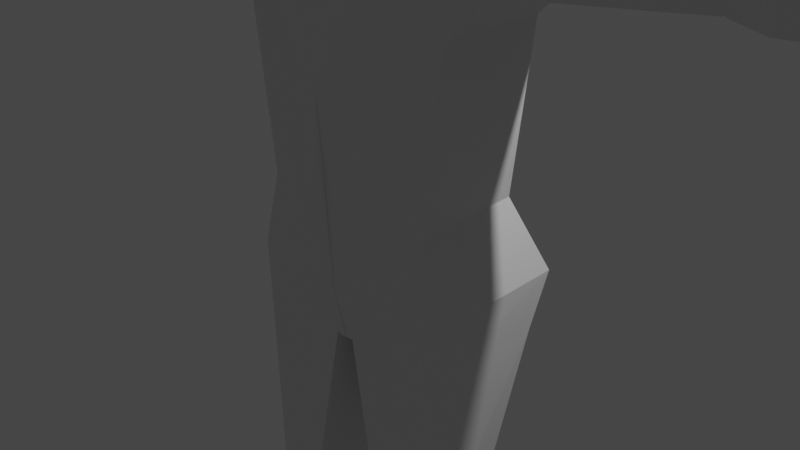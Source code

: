# Source: BasicHuman_Rig_.blend  (saved by Blender 2.83.19; exported with 4.5.12 LTS)
import bpy
from mathutils import Matrix  # noqa: F401  (used for matrix-valued properties, if any)

bpy.ops.wm.read_factory_settings(use_empty=True)
scene = bpy.context.scene
scene.name = 'Scene'

# ---- collections
col_collection = bpy.data.collections.new('Collection'); scene.collection.children.link(col_collection)

# ---- materials (node trees are filled in below, after node groups)
mat_material = bpy.data.materials.new('Material')
mat_material.alpha_threshold = 0.0
mat_material.use_transparent_shadow = False
mat_material.line_color = (0.0, 0.0, 0.0, 1.0)

# ---- material node trees
mat_material.use_nodes = True; mat_material.node_tree.nodes.clear()
_N = mat_material.node_tree.nodes; _L = mat_material.node_tree.links
n0 = _N.new('ShaderNodeOutputMaterial'); n0.name = 'Material Output'; n0.location = (300, 300)
n1 = _N.new('ShaderNodeBsdfPrincipled'); n1.name = 'Principled BSDF'; n1.location = (10, 300)
n1.distribution = 'GGX'
n1.subsurface_method = 'BURLEY'
n1.inputs[2].default_value = 0.4
n1.inputs[3].default_value = 1.45
n1.inputs[27].default_value = (0.0, 0.0, 0.0, 1.0)
n1.inputs[28].default_value = 1.0
_L.new(n1.outputs[0], n0.inputs[0])
n0.is_active_output = True

# ---- world
world_world = bpy.data.worlds.new('World'); scene.world = world_world
world_world.use_nodes = True; world_world.node_tree.nodes.clear()
_N = world_world.node_tree.nodes; _L = world_world.node_tree.links
n0 = _N.new('ShaderNodeOutputWorld'); n0.name = 'World Output'; n0.location = (300, 300)
n1 = _N.new('ShaderNodeBackground'); n1.name = 'Background'; n1.location = (10, 300)
n1.inputs[0].default_value = (0.05088, 0.05088, 0.05088, 1.0)
_L.new(n1.outputs[0], n0.inputs[0])
n0.is_active_output = True
world_world.color = (0.05088, 0.05088, 0.05088)
world_world.use_sun_shadow = False
world_world.sun_shadow_jitter_overblur = 0.0

# ---- cameras
cam_camera = bpy.data.cameras.new('Camera')
cam_camera.clip_end = 100.0
cam_camera.ortho_scale = 7.314

# ---- lights
light_light = bpy.data.lights.new('Light', 'POINT')
light_light.transmission_factor = 0.0
light_light.energy = 1000.0
light_light.shadow_soft_size = 0.1
light_light.shadow_maximum_resolution = 0.006
light_light.use_absolute_resolution = True

# ---- meshes
me_cube = bpy.data.meshes.new('Cube')
me_cube.from_pydata([(0.5299, 0.5962, 0.7503), (0.455, 0.59, -0.8022), (0.5708, -0.7496, 0.7777), (0.5345, -0.7547, -1.053), (-0.02087, 0.6555, -1.186), (-0.007553, -0.9981, 0.8414), (-0.007903, -1.11, -1.334), (0.0007274, 0.7589, 0.9395), (0.7484, 0.6967, 0.1911), (0.7201, 0.7062, -0.06871), (0.7976, -0.7732, 0.1911), (0.7693, -0.7638, -0.06871), (0.0, 0.9002, 0.1911), (-0.01034, 0.9096, -0.3333), (0.0, -1.013, 0.1911), (-0.004477, -1.393, -0.3726), (0.7732, 0.2809, 0.8488), (0.7732, -0.2959, 0.8488), (0.5954, -0.5848, -1.142), (0.5243, 0.2801, -1.129), (-0.03514, 0.2875, -1.302), (-0.003563, -0.5972, -1.318), (0.0, 0.2809, 1.085), (0.0, -0.2959, 1.085), (0.9716, 0.2809, -0.06871), (0.9716, -0.2959, -0.06871), (1.0, 0.2714, 0.1911), (1.0, -0.3053, 0.1911), (0.6585, -0.7895, -1.745), (0.5792, 0.4706, -1.739), (0.007599, 0.6593, -1.859), (0.01722, -0.8046, -1.891), (0.9229, -1.143, -2.509), (0.8437, 0.4759, -2.485), (2.021e-05, 0.8497, -2.457), (0.009645, -1.191, -2.403), (1.692, -0.6945, -1.9), (1.613, 0.5656, -1.895), (1.732, -0.7051, -2.925), (1.653, 0.6793, -2.919), (0.6445, -0.7642, -5.233), (0.5653, 0.4959, -5.228), (-0.05579, 0.7454, -5.2), (-0.04617, -1.019, -4.806), (1.052, -0.7126, -5.261), (0.9724, 0.5475, -5.255), (0.9039, -0.7774, -3.425), (1.294, -0.7258, -3.397), (0.8247, 0.4827, -3.42), (-0.01901, 0.7322, -3.392), (1.215, 0.5343, -3.391), (-0.009386, -1.033, -4.122), (6.007, -0.1715, -2.258), (6.002, 0.392, -2.253), (6.047, -0.1821, -2.686), (6.043, 0.3813, -2.68), (3.558, -0.4287, -2.159), (3.479, 0.5234, -2.153), (3.519, 0.5127, -2.733), (3.599, -0.4394, -2.739), (3.92, -0.4567, -2.121), (3.841, 0.5875, -2.116), (3.881, 0.5768, -2.791), (3.96, -0.4674, -2.796), (6.373, -0.2993, -2.214), (6.327, 0.5091, -2.208), (6.414, -0.31, -2.641), (6.367, 0.4984, -2.636), (6.839, -0.1709, -2.133), (6.825, 0.4579, -2.178), (6.879, -0.1815, -2.56), (6.865, 0.4472, -2.605), (7.451, -0.1179, -2.299), (7.437, 0.4292, -2.293), (7.473, -0.1285, -2.473), (7.459, 0.4186, -2.468), (6.746, -0.4999, -2.625), (6.706, -0.4892, -2.197), (7.035, -0.3715, -2.484), (6.994, -0.3608, -2.228), (0.8365, -0.758, -6.091), (0.7573, 0.8816, -6.085), (-0.02301, 0.9984, -6.058), (-0.01338, -0.8964, -6.089), (1.299, -0.7064, -6.118), (1.22, 0.9332, -6.113), (0.1108, -0.7542, -6.72), (0.03156, 0.647, -6.714), (-0.04728, 0.7387, -6.687), (-0.03765, -0.7746, -6.718), (1.275, -0.7026, -6.747), (1.195, 0.6986, -6.742), (0.5648, -0.3588, -12.25), (0.4856, 0.1816, -12.24), (1.33, -0.4269, -12.22), (1.251, 0.2332, -12.21), (0.5602, -0.7773, -9.077), (1.147, -0.7257, -9.104), (1.068, 0.06705, -9.099), (0.481, 0.1067, -9.071), (0.5223, -0.9547, -9.481), (0.4431, 0.3644, -10.39), (1.214, -0.9031, -9.509), (1.135, 0.3554, -10.42), (1.449, -2.3, -13.0), (0.3796, -2.01, -12.67), (1.418, -2.078, -12.64), (1.281, 0.244, -12.96), (1.361, -0.4161, -12.96), (0.5164, 0.1924, -12.99), (0.5957, -0.348, -13.0), (0.4104, -2.232, -13.03)], [], [(21, 18, 3, 6), (27, 17, 2, 10), (12, 7, 0, 8), (10, 2, 5, 14), (17, 23, 5, 2), (3, 11, 15, 6), (11, 10, 14, 15), (4, 13, 9, 1), (13, 12, 8, 9), (18, 25, 11, 3), (25, 27, 10, 11), (9, 8, 26, 24), (24, 26, 27, 25), (1, 9, 24, 19), (19, 24, 25, 18), (0, 7, 22, 16), (16, 22, 23, 17), (8, 0, 16, 26), (26, 16, 17, 27), (4, 1, 19, 20), (21, 20, 30, 31), (28, 31, 35, 32), (19, 18, 28, 29), (18, 21, 31, 28), (20, 19, 29, 30), (49, 48, 41, 42), (31, 30, 34, 35), (30, 29, 33, 34), (47, 46, 40, 44), (61, 60, 52, 53), (33, 29, 37, 39), (28, 32, 38, 36), (29, 28, 36, 37), (43, 42, 82, 83), (40, 43, 83, 80), (50, 47, 44, 45), (46, 51, 43, 40), (48, 50, 45, 41), (51, 49, 42, 43), (35, 34, 49, 51), (33, 39, 50, 48), (32, 35, 51, 46), (39, 38, 47, 50), (38, 32, 46, 47), (34, 33, 48, 49), (54, 55, 67, 66), (62, 61, 53, 55), (63, 62, 55, 54), (60, 63, 54, 52), (36, 38, 59, 56), (38, 39, 58, 59), (39, 37, 57, 58), (37, 36, 56, 57), (56, 59, 63, 60), (59, 58, 62, 63), (58, 57, 61, 62), (57, 56, 60, 61), (70, 68, 79, 78), (52, 54, 66, 64), (53, 52, 64, 65), (55, 53, 65, 67), (68, 70, 74, 72), (65, 64, 68, 69), (67, 65, 69, 71), (66, 67, 71, 70), (73, 72, 74, 75), (69, 68, 72, 73), (71, 69, 73, 75), (70, 71, 75, 74), (77, 76, 78, 79), (64, 66, 76, 77), (68, 64, 77, 79), (66, 70, 78, 76), (80, 83, 89, 86), (81, 85, 91, 87), (44, 40, 80, 84), (45, 44, 84, 85), (42, 41, 81, 82), (41, 45, 85, 81), (88, 87, 86, 89), (102, 100, 92, 94), (83, 82, 88, 89), (84, 80, 86, 90), (85, 84, 90, 91), (82, 81, 87, 88), (92, 110, 111, 105), (103, 102, 94, 95), (100, 101, 93, 92), (101, 103, 95, 93), (87, 91, 98, 99), (86, 87, 99, 96), (91, 90, 97, 98), (90, 86, 96, 97), (99, 98, 103, 101), (96, 99, 101, 100), (98, 97, 102, 103), (97, 96, 100, 102), (106, 105, 111, 104), (92, 93, 109, 110), (110, 109, 107, 108), (95, 94, 108, 107), (108, 94, 106, 104), (93, 95, 107, 109), (94, 92, 105, 106), (110, 108, 104, 111)])
_uv = me_cube.uv_layers.new(name='UVMap')
_uv.uv.foreach_set('vector', [0.25, 0.6667, 0.375, 0.6667, 0.375, 0.75, 0.25, 0.75, 0.5417, 0.6667, 0.625, 0.6667, 0.625, 0.75, 0.5417, 0.75, 0.5417, 0.375, 0.625, 0.375, 0.625, 0.5, 0.5417, 0.5, 0.5417, 0.75, 0.625, 0.75, 0.625, 0.875, 0.5417, 0.875, 0.625, 0.6667, 0.75, 0.6667, 0.75, 0.75, 0.625, 0.75, 0.375, 0.75, 0.4583, 0.75, 0.4583, 0.875, 0.375, 0.875, 0.4583, 0.75, 0.5417, 0.75, 0.5417, 0.875, 0.4583, 0.875, 0.375, 0.375, 0.4583, 0.375, 0.4583, 0.5, 0.375, 0.5, 0.4583, 0.375, 0.5417, 0.375, 0.5417, 0.5, 0.4583, 0.5, 0.375, 0.6667, 0.4583, 0.6667, 0.4583, 0.75, 0.375, 0.75, 0.4583, 0.6667, 0.5417, 0.6667, 0.5417, 0.75, 0.4583, 0.75, 0.4583, 0.5, 0.5417, 0.5, 0.5417, 0.5833, 0.4583, 0.5833, 0.4583, 0.5833, 0.5417, 0.5833, 0.5417, 0.6667, 0.4583, 0.6667, 0.375, 0.5, 0.4583, 0.5, 0.4583, 0.5833, 0.375, 0.5833, 0.375, 0.5833, 0.4583, 0.5833, 0.4583, 0.6667, 0.375, 0.6667, 0.625, 0.5, 0.75, 0.5, 0.75, 0.5833, 0.625, 0.5833, 0.625, 0.5833, 0.75, 0.5833, 0.75, 0.6667, 0.625, 0.6667, 0.5417, 0.5, 0.625, 0.5, 0.625, 0.5833, 0.5417, 0.5833, 0.5417, 0.5833, 0.625, 0.5833, 0.625, 0.6667, 0.5417, 0.6667, 0.25, 0.5, 0.375, 0.5, 0.375, 0.5833, 0.25, 0.5833, 0.0, 0.0, 0.0, 0.0, 0.0, 0.0, 0.0, 0.0, 0.375, 0.6667, 0.25, 0.6667, 0.25, 0.6667, 0.375, 0.6667, 0.375, 0.5833, 0.375, 0.6667, 0.375, 0.6667, 0.375, 0.5833, 0.375, 0.6667, 0.25, 0.6667, 0.25, 0.6667, 0.375, 0.6667, 0.25, 0.5833, 0.375, 0.5833, 0.375, 0.5833, 0.25, 0.5833, 0.25, 0.5833, 0.375, 0.5833, 0.375, 0.5833, 0.25, 0.5833, 0.0, 0.0, 0.0, 0.0, 0.0, 0.0, 0.0, 0.0, 0.25, 0.5833, 0.375, 0.5833, 0.375, 0.5833, 0.25, 0.5833, 0.375, 0.6667, 0.375, 0.6667, 0.375, 0.6667, 0.375, 0.6667, 0.375, 0.5833, 0.375, 0.6667, 0.375, 0.6667, 0.375, 0.5833, 0.375, 0.5833, 0.375, 0.5833, 0.375, 0.5833, 0.375, 0.5833, 0.375, 0.6667, 0.375, 0.6667, 0.375, 0.6667, 0.375, 0.6667, 0.375, 0.5833, 0.375, 0.6667, 0.375, 0.6667, 0.375, 0.5833, 0.0, 0.0, 0.0, 0.0, 0.0, 0.0, 0.0, 0.0, 0.375, 0.6667, 0.25, 0.6667, 0.25, 0.6667, 0.375, 0.6667, 0.375, 0.5833, 0.375, 0.6667, 0.375, 0.6667, 0.375, 0.5833, 0.375, 0.6667, 0.25, 0.6667, 0.25, 0.6667, 0.375, 0.6667, 0.375, 0.5833, 0.375, 0.5833, 0.375, 0.5833, 0.375, 0.5833, 0.0, 0.0, 0.0, 0.0, 0.0, 0.0, 0.0, 0.0, 0.0, 0.0, 0.0, 0.0, 0.0, 0.0, 0.0, 0.0, 0.375, 0.5833, 0.375, 0.5833, 0.375, 0.5833, 0.375, 0.5833, 0.375, 0.6667, 0.25, 0.6667, 0.25, 0.6667, 0.375, 0.6667, 0.375, 0.5833, 0.375, 0.6667, 0.375, 0.6667, 0.375, 0.5833, 0.375, 0.6667, 0.375, 0.6667, 0.375, 0.6667, 0.375, 0.6667, 0.25, 0.5833, 0.375, 0.5833, 0.375, 0.5833, 0.25, 0.5833, 0.375, 0.6667, 0.375, 0.5833, 0.375, 0.5833, 0.375, 0.6667, 0.375, 0.5833, 0.375, 0.5833, 0.375, 0.5833, 0.375, 0.5833, 0.375, 0.6667, 0.375, 0.5833, 0.375, 0.5833, 0.375, 0.6667, 0.375, 0.6667, 0.375, 0.6667, 0.375, 0.6667, 0.375, 0.6667, 0.375, 0.6667, 0.375, 0.6667, 0.375, 0.6667, 0.375, 0.6667, 0.375, 0.6667, 0.375, 0.5833, 0.375, 0.5833, 0.375, 0.6667, 0.375, 0.5833, 0.375, 0.5833, 0.375, 0.5833, 0.375, 0.5833, 0.375, 0.5833, 0.375, 0.6667, 0.375, 0.6667, 0.375, 0.5833, 0.375, 0.6667, 0.375, 0.6667, 0.375, 0.6667, 0.375, 0.6667, 0.375, 0.6667, 0.375, 0.5833, 0.375, 0.5833, 0.375, 0.6667, 0.375, 0.5833, 0.375, 0.5833, 0.375, 0.5833, 0.375, 0.5833, 0.375, 0.5833, 0.375, 0.6667, 0.375, 0.6667, 0.375, 0.5833, 0.375, 0.6667, 0.375, 0.6667, 0.375, 0.6667, 0.375, 0.6667, 0.375, 0.6667, 0.375, 0.6667, 0.375, 0.6667, 0.375, 0.6667, 0.375, 0.5833, 0.375, 0.6667, 0.375, 0.6667, 0.375, 0.5833, 0.375, 0.5833, 0.375, 0.5833, 0.375, 0.5833, 0.375, 0.5833, 0.375, 0.6667, 0.375, 0.6667, 0.375, 0.6667, 0.375, 0.6667, 0.375, 0.5833, 0.375, 0.6667, 0.375, 0.6667, 0.375, 0.5833, 0.375, 0.5833, 0.375, 0.5833, 0.375, 0.5833, 0.375, 0.5833, 0.375, 0.6667, 0.375, 0.5833, 0.375, 0.5833, 0.375, 0.6667, 0.375, 0.5833, 0.375, 0.6667, 0.375, 0.6667, 0.375, 0.5833, 0.375, 0.5833, 0.375, 0.6667, 0.375, 0.6667, 0.375, 0.5833, 0.375, 0.5833, 0.375, 0.5833, 0.375, 0.5833, 0.375, 0.5833, 0.375, 0.6667, 0.375, 0.5833, 0.375, 0.5833, 0.375, 0.6667, 0.375, 0.6667, 0.375, 0.6667, 0.375, 0.6667, 0.375, 0.6667, 0.375, 0.6667, 0.375, 0.6667, 0.375, 0.6667, 0.375, 0.6667, 0.375, 0.6667, 0.375, 0.6667, 0.375, 0.6667, 0.375, 0.6667, 0.375, 0.6667, 0.375, 0.6667, 0.375, 0.6667, 0.375, 0.6667, 0.375, 0.6667, 0.25, 0.6667, 0.25, 0.6667, 0.375, 0.6667, 0.375, 0.5833, 0.375, 0.5833, 0.375, 0.5833, 0.375, 0.5833, 0.375, 0.6667, 0.375, 0.6667, 0.375, 0.6667, 0.375, 0.6667, 0.375, 0.5833, 0.375, 0.6667, 0.375, 0.6667, 0.375, 0.5833, 0.25, 0.5833, 0.375, 0.5833, 0.375, 0.5833, 0.25, 0.5833, 0.375, 0.5833, 0.375, 0.5833, 0.375, 0.5833, 0.375, 0.5833, 0.25, 0.5833, 0.375, 0.5833, 0.375, 0.6667, 0.25, 0.6667, 0.375, 0.6667, 0.375, 0.6667, 0.375, 0.6667, 0.375, 0.6667, 0.0, 0.0, 0.0, 0.0, 0.0, 0.0, 0.0, 0.0, 0.375, 0.6667, 0.375, 0.6667, 0.375, 0.6667, 0.375, 0.6667, 0.375, 0.5833, 0.375, 0.6667, 0.375, 0.6667, 0.375, 0.5833, 0.25, 0.5833, 0.375, 0.5833, 0.375, 0.5833, 0.25, 0.5833, 0.375, 0.6667, 0.375, 0.6667, 0.375, 0.6667, 0.375, 0.6667, 0.375, 0.5833, 0.375, 0.6667, 0.375, 0.6667, 0.375, 0.5833, 0.375, 0.6667, 0.375, 0.5833, 0.375, 0.5833, 0.375, 0.6667, 0.375, 0.5833, 0.375, 0.5833, 0.375, 0.5833, 0.375, 0.5833, 0.375, 0.5833, 0.375, 0.5833, 0.375, 0.5833, 0.375, 0.5833, 0.375, 0.6667, 0.375, 0.5833, 0.375, 0.5833, 0.375, 0.6667, 0.375, 0.5833, 0.375, 0.6667, 0.375, 0.6667, 0.375, 0.5833, 0.375, 0.6667, 0.375, 0.6667, 0.375, 0.6667, 0.375, 0.6667, 0.375, 0.5833, 0.375, 0.5833, 0.375, 0.5833, 0.375, 0.5833, 0.375, 0.6667, 0.375, 0.5833, 0.375, 0.5833, 0.375, 0.6667, 0.375, 0.5833, 0.375, 0.6667, 0.375, 0.6667, 0.375, 0.5833, 0.375, 0.6667, 0.375, 0.6667, 0.375, 0.6667, 0.375, 0.6667, 0.375, 0.6667, 0.375, 0.6667, 0.375, 0.6667, 0.375, 0.6667, 0.375, 0.6667, 0.375, 0.5833, 0.375, 0.5833, 0.375, 0.6667, 0.375, 0.6667, 0.375, 0.5833, 0.375, 0.5833, 0.375, 0.6667, 0.375, 0.5833, 0.375, 0.6667, 0.375, 0.6667, 0.375, 0.5833, 0.375, 0.6667, 0.375, 0.6667, 0.375, 0.6667, 0.375, 0.6667, 0.375, 0.5833, 0.375, 0.5833, 0.375, 0.5833, 0.375, 0.5833, 0.375, 0.6667, 0.375, 0.6667, 0.375, 0.6667, 0.375, 0.6667, 0.375, 0.6667, 0.375, 0.6667, 0.375, 0.6667, 0.375, 0.6667])
me_cube.materials.append(mat_material)
me_cube.use_remesh_preserve_volume = False
me_cube.use_remesh_preserve_attributes = False
me_cube.use_mirror_vertex_groups = False
me_cube.update()
arm_armature = bpy.data.armatures.new('Armature')  # bones are not reproduced

# ---- objects
ob_cube = bpy.data.objects.new('Cube', me_cube)
ob_light = bpy.data.objects.new('Light', light_light)
ob_camera = bpy.data.objects.new('Camera', cam_camera)
ob_armature = bpy.data.objects.new('Armature', arm_armature)

# ---- transforms, parenting, visibility, modifiers, constraints
ob_cube.parent = ob_armature
ob_cube.matrix_parent_inverse = Matrix(((1.0, -0.0, -0.0, -0.007662), (-0.0, 1.0, 0.0, 1.251), (-0.0, -0.0, 1.0, -0.3676), (-0.0, 0.0, -0.0, 1.0)))
ob_cube.location = (0.0, 0.0, 5.657)
ob_cube.lock_rotations_4d = False
ob_cube.empty_display_type = 'ARROWS'
ob_cube.lineart.crease_threshold = 0.0
_vg = ob_cube.vertex_groups.new(name='Waist')
for _i, _w in zip([35, 40, 41, 42, 43, 44, 45, 46, 47, 49, 51, 80, 83, 84], [0.07153, 0.7387, 0.05308, 0.07905, 0.8072, 0.6439, 0.09567, 0.1497, 0.07778, 0.04095, 0.7524, 0.1181, 0.1038, 0.09805]): _vg.add([_i], _w, 'REPLACE')
_vg = ob_cube.vertex_groups.new(name='Chest')
for _i, _w in zip([1, 4, 19, 20, 21, 28, 29, 30, 31, 32, 33, 34, 35, 42, 46, 48, 49, 50, 51], [0.005518, 0.01297, 0.06745, 0.0555, 0.02126, 0.07183, 0.4962, 0.2622, 0.1633, 0.1092, 0.09008, 0.6624, 0.5242, 0.04544, 0.01426, 0.1396, 0.777, 0.04987, 0.07789]): _vg.add([_i], _w, 'REPLACE')
_vg = ob_cube.vertex_groups.new(name='Neck')
for _i, _w in zip([1, 3, 4, 6, 12, 13, 15, 18, 19, 20, 21, 28, 29, 30, 31, 32, 34, 35, 36], [0.1012, 0.07932, 0.2566, 0.1074, 0.02812, 0.08641, 0.01522, 0.1119, 0.09423, 0.6813, 0.2109, 0.552, 0.1485, 0.5963, 0.5958, 0.1376, 0.173, 0.2029, 0.01855]): _vg.add([_i], _w, 'REPLACE')
_vg = ob_cube.vertex_groups.new(name='Head')
for _i, _w in zip([0, 1, 2, 3, 4, 5, 6, 7, 8, 9, 10, 11, 12, 13, 14, 15, 16, 17, 18, 19, 20, 21, 22, 23, 24, 25, 26, 27, 28, 29, 30, 31, 32, 35], [0.9894, 0.8587, 0.994, 0.8837, 0.6995, 0.994, 0.8588, 0.9866, 0.9816, 0.9723, 0.9858, 0.9771, 0.9516, 0.8956, 0.9843, 0.9549, 0.9928, 0.9951, 0.8293, 0.8072, 0.2434, 0.7324, 0.9956, 0.9988, 0.9714, 0.9739, 0.9824, 0.9847, 0.1647, 0.1441, 0.0675, 0.1544, 0.02949, 0.05338]): _vg.add([_i], _w, 'REPLACE')
_vg = ob_cube.vertex_groups.new(name='Shoulder.R')
for _i, _w in zip([18, 28, 29, 30, 31, 32, 33, 34, 35, 36, 37, 38, 39, 40, 41, 44, 45, 46, 47, 48, 49, 50, 51, 56, 59], [0.001419, 0.1411, 0.157, 0.05713, 0.0553, 0.663, 0.8372, 0.116, 0.1331, 0.4954, 0.5042, 0.8758, 0.8921, 0.02382, 0.05038, 0.06597, 0.06722, 0.7591, 0.8467, 0.7728, 0.1063, 0.8638, 0.1041, 0.004118, 0.02502]): _vg.add([_i], _w, 'REPLACE')
_vg = ob_cube.vertex_groups.new(name='UpperArm.R')
for _i, _w in zip([28, 29, 33, 36, 37, 38, 39, 56, 57, 58, 59, 60, 61, 62, 63], [0.06352, 0.05171, 0.0099, 0.4442, 0.4657, 0.06637, 0.0782, 0.7104, 0.8938, 0.8591, 0.2001, 0.1466, 0.1274, 0.1153, 0.06216]): _vg.add([_i], _w, 'REPLACE')
_vg = ob_cube.vertex_groups.new(name='LowerArm.R')
for _i, _w in zip([38, 52, 53, 54, 55, 56, 57, 58, 59, 60, 61, 62, 63, 64, 65, 66, 67, 68, 69, 70, 71, 76, 77, 78, 79], [0.01378, 0.9532, 0.9505, 0.947, 0.9477, 0.2599, 0.09065, 0.1196, 0.7609, 0.8452, 0.8692, 0.8804, 0.9278, 0.2081, 0.2288, 0.2138, 0.2223, 0.003489, 0.01004, 0.02405, 0.01183, 0.09127, 0.0749, 0.01793, 0.03282]): _vg.add([_i], _w, 'REPLACE')
_vg = ob_cube.vertex_groups.new(name='Hand.R')
for _i, _w in zip([52, 53, 54, 55, 64, 65, 66, 67, 68, 69, 70, 71, 72, 73, 74, 75, 76, 77, 78, 79], [0.03949, 0.04568, 0.05221, 0.05104, 0.7915, 0.7708, 0.786, 0.7774, 0.9732, 0.9699, 0.9629, 0.969, 0.9919, 0.9922, 0.9917, 0.9918, 0.9086, 0.925, 0.966, 0.9585]): _vg.add([_i], _w, 'REPLACE')
_vg = ob_cube.vertex_groups.new(name='Shoulder.L')
_vg = ob_cube.vertex_groups.new(name='UpperArm.L')
_vg = ob_cube.vertex_groups.new(name='LowerArm.L')
_vg = ob_cube.vertex_groups.new(name='Hand.L')
_vg = ob_cube.vertex_groups.new(name='UpperLeg.R')
for _i, _w in zip([40, 41, 42, 44, 45, 80, 81, 82, 83, 84, 85, 86, 87, 88, 89, 90, 91, 96, 97, 98, 99, 100, 101, 102, 103], [0.09321, 0.088, 0.02396, 0.1446, 0.1483, 0.6488, 0.6334, 0.1289, 0.07109, 0.8145, 0.7411, 0.1252, 0.1239, 0.1122, 0.07677, 0.8938, 0.8551, 0.9152, 0.9251, 0.9622, 0.9455, 0.1716, 0.05676, 0.147, 0.04269]): _vg.add([_i], _w, 'REPLACE')
_vg = ob_cube.vertex_groups.new(name='Hips')
for _i, _w in zip([40, 41, 42, 43, 44, 45, 48, 49, 50, 51, 80, 81, 82, 83, 84, 85, 86, 87, 88, 89, 90, 91], [0.1218, 0.7842, 0.8157, 0.1252, 0.1374, 0.6739, 0.04892, 0.03782, 0.02731, 0.03278, 0.2213, 0.3378, 0.8588, 0.8173, 0.07407, 0.2178, 0.8563, 0.8702, 0.8809, 0.8997, 0.08597, 0.1346]): _vg.add([_i], _w, 'REPLACE')
_vg = ob_cube.vertex_groups.new(name='LowerLeg.R')
for _i, _w in zip([92, 93, 94, 95, 96, 97, 98, 99, 100, 101, 102, 103, 105, 106, 107, 108, 109, 110], [0.9587, 0.9696, 0.9427, 0.9624, 0.07385, 0.07273, 0.02164, 0.01898, 0.8263, 0.9397, 0.8521, 0.9504, 0.07237, 0.02527, 0.5005, 0.1438, 0.4892, 0.1268]): _vg.add([_i], _w, 'REPLACE')
_vg = ob_cube.vertex_groups.new(name='Foot.R')
for _i, _w in zip([92, 93, 94, 95, 104, 105, 106, 107, 108, 109, 110, 111], [0.03028, 0.01117, 0.05623, 0.02269, 0.985, 0.9276, 0.9623, 0.4993, 0.8561, 0.5108, 0.8731, 1.005]): _vg.add([_i], _w, 'REPLACE')
_vg = ob_cube.vertex_groups.new(name='KneePoint.R')
_vg = ob_cube.vertex_groups.new(name='KneePoint.L')
_vg = ob_cube.vertex_groups.new(name='UpperLeg.L')
_vg = ob_cube.vertex_groups.new(name='LowerLeg.L')
_vg = ob_cube.vertex_groups.new(name='Foot.L')
_m = ob_cube.modifiers.new('Mirror', 'MIRROR')
_m = ob_cube.modifiers.new('Armature', 'ARMATURE')
_m.object = ob_armature
ob_light.location = (4.076, 1.005, 5.904)
ob_light.rotation_euler = (0.6503, 0.05522, 1.866)
ob_light.lock_rotations_4d = False
ob_light.empty_display_type = 'ARROWS'
ob_light.color = (0.0, 0.0, 0.0, 0.0)
ob_light.lineart.crease_threshold = 0.0
ob_camera.location = (7.359, -6.926, 4.958)
ob_camera.rotation_euler = (1.109, 0.0, 0.8149)
ob_camera.lock_rotations_4d = False
ob_camera.empty_display_type = 'ARROWS'
ob_camera.color = (0.0, 0.0, 0.0, 0.0)
ob_camera.display_type = 'WIRE'
ob_camera.lineart.crease_threshold = 0.0
ob_armature.location = (0.007662, -1.251, 0.3676)
ob_armature.show_in_front = True
ob_armature.lineart.crease_threshold = 0.0

# ---- collection membership
col_collection.objects.link(ob_cube)
col_collection.objects.link(ob_light)
col_collection.objects.link(ob_camera)
col_collection.objects.link(ob_armature)

# ---- scene / render settings (as saved in the file)
scene.camera = ob_camera
scene.frame_start = 1; scene.frame_end = 250; scene.frame_set(1)
scene.render.engine = 'BLENDER_EEVEE_NEXT'
scene.cycles.use_denoising = False
scene.cycles.samples = 128
scene.cycles.sampling_pattern = 'TABULATED_SOBOL'
scene.cycles.use_adaptive_sampling = False
scene.cycles.use_light_tree = False
scene.view_settings.view_transform = 'Filmic'
bpy.context.view_layer.update()
